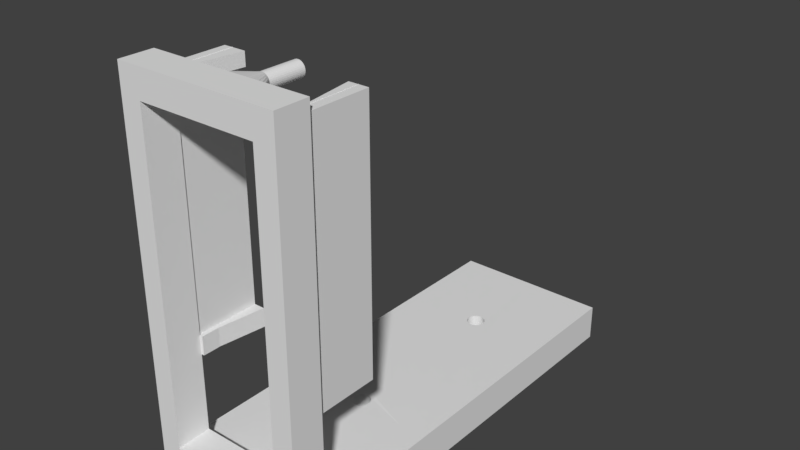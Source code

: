 # Source: EyeBallStay_copy2.blend  (saved by Blender 2.79.0; exported with 4.5.12 LTS)
import bpy
from mathutils import Matrix  # noqa: F401  (used for matrix-valued properties, if any)

bpy.ops.wm.read_factory_settings(use_empty=True)
scene = bpy.context.scene
scene.name = 'Scene'

# ---- collections
col_collection_1 = bpy.data.collections.new('Collection 1'); scene.collection.children.link(col_collection_1)

# ---- materials (node trees are filled in below, after node groups)
mat_material = bpy.data.materials.new('Material')
mat_material.alpha_threshold = 0.0
mat_material.use_transparent_shadow = False
mat_material.roughness = 0.5
mat_material.line_color = (0.0, 0.0, 0.0, 1.0)

# ---- material node trees

# ---- world
world_world = bpy.data.worlds.new('World'); scene.world = world_world
world_world.color = (0.05088, 0.05088, 0.05088)
world_world.use_sun_shadow = False
world_world.sun_shadow_jitter_overblur = 0.0
world_world.cycles.sampling_method = 'MANUAL'

# ---- meshes
me_circle_005 = bpy.data.meshes.new('Circle.005')
me_circle_005.from_pydata([(-0.1954, -0.6671, -0.185), (2.948e-07, -0.6478, -0.185), (-0.3833, -0.7241, -0.185), (-0.5565, -0.8167, -0.185), (-0.7082, -0.9413, -0.185), (-0.8328, -1.093, -0.185), (-0.9254, -1.266, -0.185), (-0.9824, -1.454, -0.185), (-1.002, -1.65, -0.185), (-0.9824, -1.845, -0.185), (-0.9254, -2.033, -0.185), (-0.8328, -2.206, -0.185), (-0.7082, -2.358, -0.185), (-0.5565, -2.482, -0.185), (-0.3833, -2.575, -0.185), (-0.1954, -2.632, -0.185), (2.509e-07, -2.651, -0.185), (0.1954, -2.632, -0.185), (0.3833, -2.575, -0.185), (0.5565, -2.482, -0.185), (0.7083, -2.358, -0.185), (0.8328, -2.206, -0.185), (0.9254, -2.033, -0.185), (0.9824, -1.845, -0.185), (1.002, -1.649, -0.185), (0.9824, -1.454, -0.185), (0.9254, -1.266, -0.185), (0.8328, -1.093, -0.185), (0.7083, -0.9413, -0.185), (0.5565, -0.8167, -0.185), (0.3833, -0.7241, -0.185), (0.1954, -0.6671, -0.185), (-0.1966, -0.6564, 3.811), (0.0006563, -0.6329, 3.811), (-0.3866, -0.7142, 3.811), (-0.5618, -0.8076, 3.811), (-0.7152, -0.9337, 3.811), (-0.8413, -1.087, 3.811), (-0.9349, -1.262, 3.811), (-0.9924, -1.452, 3.811), (-1.012, -1.65, 3.811), (-0.9924, -1.848, 3.811), (-0.9348, -2.038, 3.811), (-0.8412, -2.213, 3.811), (-0.7151, -2.366, 3.811), (-0.5617, -2.492, 3.811), (-0.3867, -2.586, 3.811), (-0.1966, -2.643, 3.811), (0.0006488, -2.666, 3.811), (0.1986, -2.643, 3.811), (0.3886, -2.586, 3.811), (0.5637, -2.492, 3.811), (0.7171, -2.366, 3.811), (0.8431, -2.213, 3.811), (0.9367, -2.038, 3.811), (0.9944, -1.848, 3.811), (1.014, -1.65, 3.811), (0.9944, -1.452, 3.811), (0.9369, -1.262, 3.811), (0.8433, -1.087, 3.811), (0.7172, -0.9337, 3.811), (0.5638, -0.8076, 3.811), (0.3886, -0.7142, 3.811), (0.1986, -0.6564, 3.811), (6.67, 9.473, 3.82), (6.115, -22.53, -0.2195), (6.67, -22.53, 3.82), (6.115, 9.473, -0.2195), (6.67, 9.473, -0.2195), (6.115, -22.53, 3.82), (6.67, -22.53, -0.2195), (6.115, 9.473, 3.82), (8.944, -22.53, -0.2195), (8.944, -22.53, 3.82), (8.944, 9.473, -0.2195), (8.944, 9.473, 3.82), (6.115, -20.07, -0.2195), (6.115, -20.07, 3.82), (6.67, -20.07, -0.2195), (6.67, -20.07, 3.82), (8.944, -20.07, -0.2195), (8.944, -20.07, 3.82), (6.67, -40.24, 2.78), (6.115, -40.24, 2.78), (6.115, -40.24, -0.2195), (6.67, -40.24, -0.2195), (8.944, -40.24, -0.2195), (8.944, -40.24, 2.78), (8.944, -36.5, -0.2195), (6.67, -36.5, -0.2195), (6.115, -36.5, 3.82), (7.348, -36.5, 14.33), (7.211, -36.5, 16.29), (6.115, -36.5, -0.2195), (6.67, -40.24, 43.53), (6.115, -40.24, 43.53), (8.944, -40.24, 43.53), (6.115, -36.5, 43.53), (7.211, -36.5, 40.66), (7.348, -36.5, 42.16), (6.67, -36.5, 3.82), (8.944, -36.5, 3.82), (6.67, -36.5, 43.53), (8.944, -36.5, 43.53), (7.348, -29.32, 14.33), (7.211, -29.32, 16.29), (7.348, -29.32, 42.16), (7.211, -29.32, 40.66), (6.571, -40.24, 40.5), (6.67, -40.24, 41.08), (6.571, -36.5, 40.59), (6.67, -36.5, 41.17), (8.944, -40.24, 41.08), (8.944, -36.5, 41.17), (7.245, -36.5, 40.72), (8.433, -36.5, 42.12), (7.245, -29.32, 40.72), (8.433, -29.32, 42.12), (6.245, -29.32, 40.66), (7.02, -36.5, 40.66), (7.02, -36.5, 42.12), (6.245, -29.32, 42.12), (6.571, -40.24, 5.423), (6.67, -36.5, 6.403), (8.944, -36.5, 6.403), (7.245, -36.5, 16.31), (8.433, -36.5, 14.21), (7.245, -29.32, 16.31), (8.433, -29.32, 14.21), (6.67, -40.24, 5.423), (6.571, -36.5, 5.568), (8.944, -40.24, 5.423), (6.238, -36.5, 14.21), (6.238, -36.5, 16.29), (5.551, -29.32, 14.21), (5.551, -29.32, 16.29), (-6.67, 9.473, 3.82), (-6.115, -22.53, -0.2195), (-6.67, -22.53, 3.82), (-6.115, 9.473, -0.2195), (-6.67, 9.473, -0.2195), (-6.115, -22.53, 3.82), (-6.67, -22.53, -0.2195), (-6.115, 9.473, 3.82), (1.708e-07, -22.7, -0.1749), (0.0, 9.473, -0.2195), (0.0003078, -22.7, 3.778), (0.0, 9.473, 3.82), (-8.944, -22.53, -0.2195), (-8.944, -22.53, 3.82), (-8.944, 9.473, -0.2195), (-8.944, 9.473, 3.82), (-6.115, -20.07, -0.2195), (-6.115, -20.07, 3.82), (-6.67, -20.07, -0.2195), (-6.67, -20.07, 3.82), (0.0, -20.07, 3.82), (0.0, -20.07, -0.1749), (-8.944, -20.07, -0.2195), (-8.944, -20.07, 3.82), (-6.67, -40.24, 2.78), (-6.115, -40.24, 2.78), (0.0, -40.24, -0.2195), (-6.115, -40.24, -0.2195), (-6.67, -40.24, -0.2195), (0.0, -40.24, 2.78), (-8.944, -40.24, -0.2195), (-8.944, -40.24, 2.78), (0.0, -36.5, 3.82), (0.0, -36.5, -0.2195), (-8.944, -36.5, -0.2195), (-6.67, -36.5, -0.2195), (-6.115, -36.5, 3.82), (-7.348, -36.5, 14.33), (-6.804, -36.5, 16.29), (-6.115, -36.5, -0.2195), (-6.67, -40.24, 43.53), (-6.115, -40.24, 43.53), (0.0, -40.24, 43.53), (-8.944, -40.24, 43.53), (-6.115, -36.5, 43.53), (-6.804, -36.5, 40.66), (0.0, -36.5, 43.53), (-7.348, -36.5, 42.16), (-6.67, -36.5, 3.82), (-8.944, -36.5, 3.82), (-6.67, -36.5, 43.53), (-8.944, -36.5, 43.53), (-7.348, -29.32, 14.33), (-6.804, -29.32, 16.29), (-7.348, -29.32, 42.16), (-6.804, -29.32, 40.66), (-6.571, -40.24, 40.5), (-6.67, -40.24, 41.08), (-6.571, -36.5, 40.59), (-6.67, -36.5, 41.17), (-8.944, -40.24, 41.08), (0.0, -40.24, 40.5), (0.0, -36.5, 40.59), (-8.944, -36.5, 41.17), (-6.749, -36.5, 40.72), (-8.349, -36.5, 42.12), (-6.749, -29.32, 40.72), (-8.349, -29.32, 42.12), (-5.821, -29.32, 40.66), (-6.571, -36.5, 40.66), (-6.571, -36.5, 42.12), (-5.821, -29.32, 42.12), (-6.571, -40.24, 5.423), (-6.67, -36.5, 6.403), (0.0, -36.5, 5.568), (-8.944, -36.5, 6.403), (-6.749, -36.5, 16.31), (-8.349, -36.5, 14.21), (-6.749, -29.32, 16.31), (-8.349, -29.32, 14.21), (-6.67, -40.24, 5.423), (-6.571, -36.5, 5.568), (-8.944, -40.24, 5.423), (0.0, -40.24, 5.423), (-6.24, -36.5, 14.21), (-6.24, -36.5, 16.29), (-5.527, -29.32, 14.21), (-5.527, -29.32, 16.29), (1.829e-08, -32.84, 42.48), (-3.981e-07, -36.61, 43.3), (0.1664, -32.84, 42.47), (0.7928, -36.61, 43.28), (0.3265, -32.84, 42.42), (1.555, -36.61, 43.23), (0.474, -32.84, 42.34), (2.258, -36.61, 43.13), (0.6033, -32.84, 42.23), (2.874, -36.61, 43.01), (0.7094, -32.84, 42.1), (3.379, -36.61, 42.86), (0.7882, -32.84, 41.96), (3.755, -36.61, 42.69), (0.8368, -32.84, 41.8), (3.986, -36.75, 41.83), (0.8532, -32.84, 41.63), (4.064, -36.75, 41.63), (0.8368, -32.84, 41.46), (3.986, -36.75, 41.43), (0.7882, -32.84, 41.3), (3.755, -36.75, 41.25), (0.7094, -32.84, 41.16), (3.379, -36.75, 41.07), (0.6033, -32.84, 41.03), (2.874, -36.75, 40.92), (0.474, -32.84, 40.92), (2.258, -36.75, 40.8), (0.3265, -32.84, 40.84), (1.555, -36.75, 40.71), (0.1664, -32.84, 40.79), (0.7928, -36.75, 40.65), (-2.597e-07, -32.84, 40.78), (-1.722e-06, -36.75, 40.63), (-0.1664, -32.84, 40.79), (-0.7928, -36.75, 40.65), (-0.3265, -32.84, 40.84), (-1.555, -36.75, 40.71), (-0.474, -32.84, 40.92), (-2.258, -36.75, 40.8), (-0.6033, -32.84, 41.03), (-2.874, -36.75, 40.92), (-0.7094, -32.84, 41.16), (-3.379, -36.75, 41.07), (-0.7882, -32.84, 41.3), (-3.755, -36.75, 41.25), (-0.8368, -32.84, 41.46), (-3.986, -36.75, 41.43), (-0.8532, -32.84, 41.63), (-4.064, -36.75, 41.63), (-0.8368, -32.84, 41.8), (-3.986, -36.61, 42.5), (-0.7882, -32.84, 41.96), (-3.755, -36.61, 42.69), (-0.7094, -32.84, 42.1), (-3.379, -36.61, 42.86), (-0.6033, -32.84, 42.23), (-2.874, -36.61, 43.01), (-0.474, -32.84, 42.34), (-2.258, -36.61, 43.13), (-0.3265, -32.84, 42.42), (-1.555, -36.61, 43.23), (-0.1664, -32.84, 42.47), (-0.7928, -36.61, 43.28), (0.5674, -22.53, 3.778), (0.0004151, -20.65, 3.778), (-0.5658, -22.53, 3.778), (0.3931, -22.63, 3.778), (0.2007, -22.68, 3.778), (-0.7245, -22.4, 3.778), (-0.852, -22.25, 3.778), (-0.9468, -22.07, 3.778), (-1.005, -21.88, 3.778), (-1.025, -21.68, 3.778), (-1.005, -21.48, 3.778), (-0.9469, -21.29, 3.778), (-0.8522, -21.11, 3.778), (-0.7246, -20.95, 3.778), (-0.5692, -20.83, 3.778), (-0.3919, -20.73, 3.778), (-0.1995, -20.67, 3.778), (0.2007, -20.67, 3.778), (0.3931, -20.73, 3.778), (0.5704, -20.83, 3.778), (0.7259, -20.95, 3.778), (0.8534, -21.11, 3.778), (0.9482, -21.29, 3.778), (1.007, -21.48, 3.778), (1.026, -21.68, 3.778), (1.007, -21.88, 3.778), (0.948, -22.07, 3.778), (0.8533, -22.25, 3.778), (0.7257, -22.4, 3.778), (-0.1994, -22.68, 3.778), (-0.3918, -22.63, 3.778), (3.013e-07, -20.66, -0.1749), (0.549, -22.52, -0.1749), (-0.5487, -22.52, -0.1749), (0.1981, -20.68, -0.1749), (0.3885, -20.74, -0.1749), (0.564, -20.83, -0.1749), (0.7178, -20.96, -0.1749), (0.8441, -21.11, -0.1749), (0.9379, -21.29, -0.1749), (0.9956, -21.48, -0.1749), (1.015, -21.68, -0.1749), (0.9956, -21.88, -0.1749), (0.9379, -22.07, -0.1749), (0.8441, -22.24, -0.1749), (0.7178, -22.4, -0.1749), (-0.1979, -22.67, -0.1749), (-0.3884, -22.62, -0.1749), (-0.7177, -22.4, -0.1749), (-0.8439, -22.24, -0.1749), (-0.9377, -22.07, -0.1749), (-0.9955, -21.88, -0.1749), (-1.015, -21.68, -0.1749), (-0.9955, -21.48, -0.1749), (-0.9377, -21.29, -0.1749), (-0.8439, -21.11, -0.1749), (-0.7177, -20.96, -0.1749), (-0.5638, -20.83, -0.1749), (-0.3884, -20.74, -0.1749), (-0.1979, -20.68, -0.1749), (0.3885, -22.62, -0.1749), (0.1981, -22.67, -0.1749), (1.829e-08, -28.71, 42.48), (0.1664, -28.71, 42.47), (0.3265, -28.71, 42.42), (0.474, -28.71, 42.34), (0.6033, -28.71, 42.23), (0.7094, -28.71, 42.1), (0.7882, -28.71, 41.96), (0.8368, -28.71, 41.8), (0.8532, -28.71, 41.63), (0.8368, -28.71, 41.46), (0.7882, -28.71, 41.3), (0.7094, -28.71, 41.16), (0.6033, -28.71, 41.03), (0.474, -28.71, 40.92), (0.3265, -28.71, 40.84), (0.1664, -28.71, 40.79), (-2.597e-07, -28.71, 40.78), (-0.1664, -28.71, 40.79), (-0.3265, -28.71, 40.84), (-0.474, -28.71, 40.92), (-0.6033, -28.71, 41.03), (-0.7094, -28.71, 41.16), (-0.7882, -28.71, 41.3), (-0.8368, -28.71, 41.46), (-0.8532, -28.71, 41.63), (-0.8368, -28.71, 41.8), (-0.7882, -28.71, 41.96), (-0.7094, -28.71, 42.1), (-0.6033, -28.71, 42.23), (-0.474, -28.71, 42.34), (-0.3265, -28.71, 42.42), (-0.1664, -28.71, 42.47), (-7.348, -34.47, 42.16), (-7.348, -34.47, 14.33), (-6.804, -34.47, 16.29), (-6.804, -34.47, 40.66), (-8.349, -34.47, 42.12), (-6.749, -34.47, 40.72), (-6.571, -34.47, 40.66), (-6.571, -34.47, 42.12), (-6.749, -34.47, 16.31), (-8.349, -34.47, 14.21), (-6.24, -34.47, 16.29), (-6.24, -34.47, 14.21), (7.348, -34.47, 42.16), (7.348, -34.47, 14.33), (7.211, -34.47, 16.29), (7.211, -34.47, 40.66), (8.433, -34.47, 42.12), (7.245, -34.47, 40.72), (7.02, -34.47, 40.66), (7.02, -34.47, 42.12), (7.245, -34.47, 16.31), (8.433, -34.47, 14.21), (6.238, -34.47, 16.29), (6.238, -34.47, 14.21)], [], [(21, 20, 52, 53), (22, 21, 53, 54), (23, 22, 54, 55), (24, 23, 55, 56), (25, 24, 56, 57), (26, 25, 57, 58), (27, 26, 58, 59), (0, 1, 33, 32), (28, 27, 59, 60), (2, 0, 32, 34), (29, 28, 60, 61), (3, 2, 34, 35), (30, 29, 61, 62), (4, 3, 35, 36), (31, 30, 62, 63), (5, 4, 36, 37), (1, 31, 63, 33), (6, 5, 37, 38), (7, 6, 38, 39), (8, 7, 39, 40), (9, 8, 40, 41), (10, 9, 41, 42), (11, 10, 42, 43), (12, 11, 43, 44), (13, 12, 44, 45), (14, 13, 45, 46), (15, 14, 46, 47), (16, 15, 47, 48), (17, 16, 48, 49), (18, 17, 49, 50), (19, 18, 50, 51), (20, 19, 51, 52), (157, 16, 17, 18, 19, 20, 21, 22, 23, 24, 25, 26, 27, 28, 29, 30, 31, 1, 145, 67, 76), (156, 77, 71, 147, 33, 63, 62, 61, 60, 59, 58, 57, 56, 55, 54, 53, 52, 51, 50, 49, 48), (109, 112, 96, 94), (67, 71, 64, 68), (80, 74, 75, 81), (89, 88, 86, 85), (67, 145, 147, 71), (77, 69, 66, 79), (76, 67, 68, 78), (68, 64, 75, 74), (78, 68, 74, 80), (79, 66, 73, 81), (64, 79, 81, 75), (70, 78, 80, 72), (65, 76, 78, 70), (71, 77, 79, 64), (72, 80, 81, 73), (162, 84, 83, 165), (83, 84, 85, 82), (82, 85, 86, 87), (88, 101, 87, 86), (93, 89, 85, 84), (111, 110, 97, 102), (108, 109, 94, 95), (169, 93, 84, 162), (73, 66, 100, 101), (69, 288, 291, 292, 146, 168, 90), (65, 70, 89, 93), (72, 73, 101, 88), (70, 72, 88, 89), (66, 69, 90, 100), (102, 97, 95, 94), (97, 182, 178, 95), (103, 102, 94, 96), (399, 394, 106, 116), (197, 108, 95, 178), (112, 113, 103, 96), (110, 198, 182, 97), (91, 92, 101, 100), (98, 99, 102, 103), (125, 91, 100, 123), (115, 98, 103, 113), (117, 116, 106, 107), (396, 395, 104, 105), (126, 92, 133, 132), (394, 397, 107, 106), (98, 115, 120, 119), (128, 127, 116, 117), (126, 115, 113, 124), (99, 114, 111, 102), (197, 198, 110, 108), (131, 124, 113, 112), (197, 192, 194, 198), (402, 399, 116, 127), (122, 129, 109, 108), (123, 130, 110, 111), (129, 131, 112, 109), (400, 401, 121, 118), (398, 117, 121, 401), (397, 98, 119, 400), (117, 107, 118, 121), (82, 87, 131, 129), (100, 90, 130, 123), (83, 82, 129, 122), (395, 402, 127, 104), (165, 83, 122, 219), (87, 101, 124, 131), (90, 168, 210, 130), (92, 126, 124, 101), (105, 104, 127, 128), (398, 403, 128, 117), (114, 125, 123, 111), (405, 404, 135, 134), (396, 105, 135, 404), (403, 126, 132, 405), (105, 128, 134, 135), (157, 152, 139, 145, 1, 0, 2, 3, 4, 5, 6, 7, 8, 9, 10, 11, 12, 13, 14, 15, 16), (156, 48, 47, 46, 45, 44, 43, 42, 41, 40, 39, 38, 37, 36, 35, 34, 32, 33, 147, 143, 153), (193, 176, 179, 196), (139, 140, 136, 143), (158, 159, 151, 150), (171, 164, 166, 170), (139, 143, 147, 145), (153, 155, 138, 141), (168, 165, 162, 169), (152, 154, 140, 139), (140, 150, 151, 136), (154, 158, 150, 140), (155, 159, 149, 138), (136, 151, 159, 155), (142, 148, 158, 154), (137, 142, 154, 152), (143, 136, 155, 153), (148, 149, 159, 158), (162, 165, 161, 163), (161, 160, 164, 163), (160, 167, 166, 164), (170, 166, 167, 185), (175, 163, 164, 171), (195, 186, 180, 194), (192, 177, 176, 193), (169, 162, 163, 175), (149, 185, 184, 138), (141, 172, 168, 146, 317, 318, 290), (137, 175, 171, 142), (148, 170, 185, 149), (146, 168, 169, 144), (142, 171, 170, 148), (138, 184, 172, 141), (186, 176, 177, 180), (180, 177, 178, 182), (187, 179, 176, 186), (198, 182, 178, 197), (387, 202, 190, 382), (197, 178, 177, 192), (196, 179, 187, 199), (194, 180, 182, 198), (173, 184, 185, 174), (181, 187, 186, 183), (212, 209, 184, 173), (201, 199, 187, 181), (203, 191, 190, 202), (384, 189, 188, 383), (213, 220, 221, 174), (382, 190, 191, 385), (181, 205, 206, 201), (215, 203, 202, 214), (213, 211, 199, 201), (183, 186, 195, 200), (217, 194, 192, 208), (218, 196, 199, 211), (217, 208, 219, 210), (390, 214, 202, 387), (208, 192, 193, 216), (209, 195, 194, 217), (216, 193, 196, 218), (388, 204, 207, 389), (386, 389, 207, 203), (385, 388, 205, 181), (203, 207, 204, 191), (160, 216, 218, 167), (184, 209, 217, 172), (161, 208, 216, 160), (168, 210, 219, 165), (383, 188, 214, 390), (165, 219, 208, 161), (167, 218, 211, 185), (172, 217, 210, 168), (174, 185, 211, 213), (189, 215, 214, 188), (386, 203, 215, 391), (200, 195, 209, 212), (393, 222, 223, 392), (384, 392, 223, 189), (391, 393, 220, 213), (189, 223, 222, 215), (130, 122, 108, 110), (219, 122, 130, 210), (224, 225, 227, 226), (226, 227, 229, 228), (228, 229, 231, 230), (230, 231, 233, 232), (232, 233, 235, 234), (234, 235, 237, 236), (236, 237, 239, 238), (238, 239, 241, 240), (240, 241, 243, 242), (242, 243, 245, 244), (244, 245, 247, 246), (246, 247, 249, 248), (248, 249, 251, 250), (250, 251, 253, 252), (252, 253, 255, 254), (254, 255, 257, 256), (256, 257, 259, 258), (258, 259, 261, 260), (260, 261, 263, 262), (262, 263, 265, 264), (264, 265, 267, 266), (266, 267, 269, 268), (268, 269, 271, 270), (270, 271, 273, 272), (272, 273, 275, 274), (274, 275, 277, 276), (276, 277, 279, 278), (278, 279, 281, 280), (280, 281, 283, 282), (282, 283, 285, 284), (227, 225, 287, 285, 283, 281, 279, 277, 275, 273, 271, 269, 267, 265, 263, 261, 259, 257, 255, 253, 251, 249, 247, 245, 243, 241, 239, 237, 235, 233, 231, 229), (284, 285, 287, 286), (286, 287, 225, 224), (238, 240, 358, 357), (290, 293, 294, 295, 296, 297, 298, 299, 300, 301, 302, 303, 304, 289, 156, 153, 141), (289, 305, 306, 307, 308, 309, 310, 311, 312, 313, 314, 315, 316, 288, 69, 77, 156), (320, 333, 332, 331, 330, 329, 328, 327, 326, 325, 324, 323, 322, 319, 157, 76, 65), (321, 335, 334, 144, 169, 175, 137), (319, 347, 346, 345, 344, 343, 342, 341, 340, 339, 338, 337, 336, 321, 137, 152, 157), (144, 349, 348, 320, 65, 93, 169), (332, 333, 316, 315), (331, 332, 315, 314), (330, 331, 314, 313), (329, 330, 313, 312), (328, 329, 312, 311), (327, 328, 311, 310), (326, 327, 310, 309), (347, 319, 289, 304), (325, 326, 309, 308), (346, 347, 304, 303), (324, 325, 308, 307), (345, 346, 303, 302), (323, 324, 307, 306), (344, 345, 302, 301), (322, 323, 306, 305), (343, 344, 301, 300), (319, 322, 305, 289), (342, 343, 300, 299), (341, 342, 299, 298), (340, 341, 298, 297), (339, 340, 297, 296), (338, 339, 296, 295), (337, 338, 295, 294), (336, 337, 294, 293), (321, 336, 293, 290), (335, 321, 290, 318), (334, 335, 318, 317), (144, 334, 317, 146), (349, 144, 146, 292), (348, 349, 292, 291), (320, 348, 291, 288), (333, 320, 288, 316), (350, 351, 352, 353, 354, 355, 356, 357, 358, 359, 360, 361, 362, 363, 364, 365, 366, 367, 368, 369, 370, 371, 372, 373, 374, 375, 376, 377, 378, 379, 380, 381), (256, 258, 367, 366), (274, 276, 376, 375), (230, 232, 354, 353), (248, 250, 363, 362), (266, 268, 372, 371), (284, 286, 381, 380), (240, 242, 359, 358), (258, 260, 368, 367), (276, 278, 377, 376), (232, 234, 355, 354), (250, 252, 364, 363), (268, 270, 373, 372), (224, 226, 351, 350), (286, 224, 350, 381), (242, 244, 360, 359), (260, 262, 369, 368), (278, 280, 378, 377), (234, 236, 356, 355), (252, 254, 365, 364), (270, 272, 374, 373), (226, 228, 352, 351), (244, 246, 361, 360), (262, 264, 370, 369), (280, 282, 379, 378), (236, 238, 357, 356), (254, 256, 366, 365), (272, 274, 375, 374), (228, 230, 353, 352), (246, 248, 362, 361), (264, 266, 371, 370), (282, 284, 380, 379), (215, 222, 393, 391), (174, 221, 392, 384), (220, 393, 392, 221), (201, 386, 391, 213), (173, 383, 390, 212), (191, 204, 388, 385), (201, 206, 389, 386), (205, 388, 389, 206), (212, 390, 387, 200), (183, 382, 385, 181), (174, 384, 383, 173), (200, 387, 382, 183), (128, 403, 405, 134), (92, 396, 404, 133), (132, 133, 404, 405), (115, 126, 403, 398), (91, 125, 402, 395), (107, 397, 400, 118), (115, 398, 401, 120), (119, 120, 401, 400), (125, 114, 399, 402), (99, 98, 397, 394), (92, 91, 395, 396), (114, 99, 394, 399)])
me_circle_005.materials.append(mat_material)
me_circle_005.use_remesh_preserve_volume = False
me_circle_005.use_remesh_preserve_attributes = False
me_circle_005.use_mirror_vertex_groups = False
me_circle_005.update()

# ---- objects
ob_circle_001 = bpy.data.objects.new('Circle.001', me_circle_005)

# ---- transforms, parenting, visibility, modifiers, constraints
ob_circle_001.location = (0.0, 5.536, 40.78)
ob_circle_001.lineart.crease_threshold = 0.0

# ---- collection membership
col_collection_1.objects.link(ob_circle_001)

# ---- scene / render settings (as saved in the file)
scene.frame_start = 1; scene.frame_end = 250; scene.frame_set(0)
scene.render.engine = 'BLENDER_EEVEE_NEXT'
scene.render.resolution_percentage = 50
scene.render.dither_intensity = 0.0
scene.cycles.use_denoising = False
scene.cycles.samples = 128
scene.cycles.sampling_pattern = 'TABULATED_SOBOL'
scene.cycles.use_adaptive_sampling = False
scene.cycles.use_light_tree = False
scene.cycles.blur_glossy = 0.0
scene.cycles.sample_clamp_indirect = 0.0
scene.view_settings.view_transform = 'Standard'
bpy.context.view_layer.update()

# ---- added for rendering (the .blend has no active camera and no usable light): camera, sun
cam_auto = bpy.data.cameras.new('AutoCamera')
cam_auto.lens = 50.0
cam_auto.sensor_width = 36.0
cam_auto.clip_end = 1113.78
ob_auto_camera = bpy.data.objects.new('AutoCamera', cam_auto)
scene.collection.objects.link(ob_auto_camera)
ob_auto_camera.location = (63.4634, -86.0034, 113.204)
ob_auto_camera.rotation_euler = (1.09748, -7.21219e-08, 0.694738)
scene.camera = ob_auto_camera
light_auto_sun = bpy.data.lights.new('AutoSun', 'SUN')
light_auto_sun.energy = 3.0
light_auto_sun.angle = 0.0523599
ob_auto_sun = bpy.data.objects.new('AutoSun', light_auto_sun)
scene.collection.objects.link(ob_auto_sun)
ob_auto_sun.rotation_euler = (0.872665, 0.174533, 0.523599)
bpy.context.view_layer.update()
